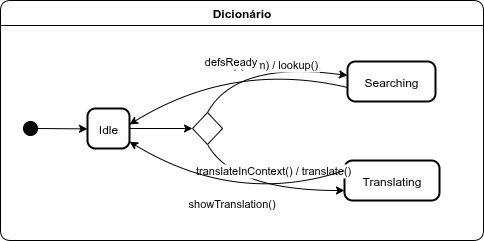

The diagram above was exported from draw.io. Its source (the exported page's mxGraphModel, read from the mxfile embedded in the PNG):
<mxGraphModel dx="1042" dy="584" grid="1" gridSize="10" guides="1" tooltips="1" connect="1" arrows="1" fold="1" page="1" pageScale="1" pageWidth="827" pageHeight="1169" math="0" shadow="0">
  <root>
    <mxCell id="0" />
    <mxCell id="1" parent="0" />
    <mxCell id="2" value="" style="ellipse;fillColor=strokeColor;" vertex="1" parent="1">
      <mxGeometry x="50" y="2491" width="14" height="14" as="geometry" />
    </mxCell>
    <mxCell id="3" style="edgeStyle=orthogonalEdgeStyle;rounded=0;orthogonalLoop=1;jettySize=auto;html=1;" edge="1" source="4" target="13" parent="1">
      <mxGeometry relative="1" as="geometry" />
    </mxCell>
    <mxCell id="4" value="Idle" style="rounded=1;arcSize=20;strokeWidth=2" vertex="1" parent="1">
      <mxGeometry x="114" y="2478" width="42" height="40" as="geometry" />
    </mxCell>
    <mxCell id="5" value="Searching" style="rounded=1;arcSize=20;strokeWidth=2" vertex="1" parent="1">
      <mxGeometry x="374" y="2431" width="88" height="40" as="geometry" />
    </mxCell>
    <mxCell id="6" value="Translating" style="rounded=1;arcSize=20;strokeWidth=2" vertex="1" parent="1">
      <mxGeometry x="371" y="2530" width="95" height="40" as="geometry" />
    </mxCell>
    <mxCell id="7" value="" style="curved=1;startArrow=none;;exitX=1;exitY=0.53;entryX=0;entryY=0.51;rounded=0;" edge="1" source="2" target="4" parent="1">
      <mxGeometry relative="1" as="geometry">
        <Array as="points" />
      </mxGeometry>
    </mxCell>
    <mxCell id="8" value="lookup(term) / lookup()" style="curved=1;startArrow=none;;exitX=0.5;exitY=0;entryX=0;entryY=0.35;rounded=0;exitDx=0;exitDy=0;" edge="1" source="13" target="5" parent="1">
      <mxGeometry relative="1" as="geometry">
        <Array as="points">
          <mxPoint x="263" y="2430" />
        </Array>
      </mxGeometry>
    </mxCell>
    <mxCell id="9" value="defsReady" style="curved=1;startArrow=none;;exitX=0;exitY=0.65;entryX=1;entryY=0.4;rounded=0;" edge="1" source="5" target="4" parent="1">
      <mxGeometry relative="1" as="geometry">
        <Array as="points">
          <mxPoint x="260" y="2430" />
        </Array>
      </mxGeometry>
    </mxCell>
    <mxCell id="10" value="translateInContext() / translate()" style="curved=1;startArrow=none;;exitX=0.5;exitY=1;rounded=0;exitDx=0;exitDy=0;" edge="1" source="13" parent="1">
      <mxGeometry x="0.1333" y="20" relative="1" as="geometry">
        <Array as="points">
          <mxPoint x="260" y="2560" />
        </Array>
        <mxPoint x="371" y="2560" as="targetPoint" />
        <mxPoint as="offset" />
      </mxGeometry>
    </mxCell>
    <mxCell id="11" value="showTranslation()" style="curved=1;startArrow=none;;entryX=1;entryY=0.83;rounded=0;" edge="1" target="4" parent="1">
      <mxGeometry relative="1" as="geometry">
        <Array as="points">
          <mxPoint x="263" y="2576" />
        </Array>
        <mxPoint x="371" y="2540" as="sourcePoint" />
      </mxGeometry>
    </mxCell>
    <mxCell id="12" value="Dicionário" style="swimlane;fontStyle=1;align=center;verticalAlign=middle;startSize=25;container=0;collapsible=0;rounded=1;arcSize=14;dropTarget=0;" vertex="1" parent="1">
      <mxGeometry x="27" y="2370" width="483" height="240" as="geometry" />
    </mxCell>
    <mxCell id="13" value="" style="rhombus;whiteSpace=wrap;html=1;" vertex="1" parent="1">
      <mxGeometry x="219" y="2482" width="30" height="32" as="geometry" />
    </mxCell>
  </root>
</mxGraphModel>